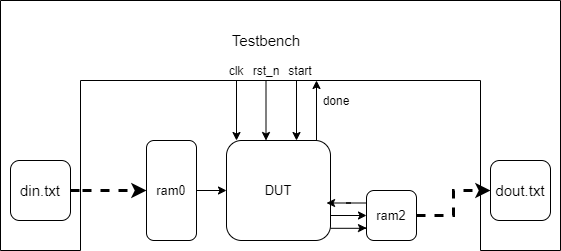

The diagram above was exported from draw.io. Its source (the exported page's mxGraphModel, read from the mxfile embedded in the PNG):
<mxGraphModel dx="928" dy="688" grid="1" gridSize="10" guides="1" tooltips="1" connect="1" arrows="1" fold="1" page="1" pageScale="1" pageWidth="827" pageHeight="1169" math="0" shadow="0">
  <root>
    <mxCell id="0" />
    <mxCell id="1" parent="0" />
    <mxCell id="rY_lxd_jO91VUjFN3xq1-12" value="" style="shape=partialRectangle;whiteSpace=wrap;html=1;bottom=0;right=0;fillColor=none;fontSize=13;" parent="1" vertex="1">
      <mxGeometry x="134" y="140" width="560" height="250" as="geometry" />
    </mxCell>
    <mxCell id="rY_lxd_jO91VUjFN3xq1-16" value="" style="shape=partialRectangle;whiteSpace=wrap;html=1;bottom=0;right=0;fillColor=none;fontSize=13;direction=south;" parent="1" vertex="1">
      <mxGeometry x="214" y="220" width="400" height="170" as="geometry" />
    </mxCell>
    <mxCell id="rY_lxd_jO91VUjFN3xq1-2" value="DUT" style="rounded=1;whiteSpace=wrap;html=1;fontSize=13;" parent="1" vertex="1">
      <mxGeometry x="360" y="280" width="104" height="100" as="geometry" />
    </mxCell>
    <mxCell id="rY_lxd_jO91VUjFN3xq1-5" style="edgeStyle=orthogonalEdgeStyle;rounded=0;orthogonalLoop=1;jettySize=auto;html=1;exitX=1;exitY=0.5;exitDx=0;exitDy=0;strokeWidth=1;fontSize=13;" parent="1" source="rY_lxd_jO91VUjFN3xq1-3" target="rY_lxd_jO91VUjFN3xq1-2" edge="1">
      <mxGeometry relative="1" as="geometry" />
    </mxCell>
    <mxCell id="rY_lxd_jO91VUjFN3xq1-3" value="ram0" style="rounded=1;whiteSpace=wrap;html=1;fontSize=13;" parent="1" vertex="1">
      <mxGeometry x="280" y="280" width="50" height="100" as="geometry" />
    </mxCell>
    <mxCell id="rY_lxd_jO91VUjFN3xq1-13" value="" style="shape=partialRectangle;whiteSpace=wrap;html=1;top=0;left=0;fillColor=none;fontSize=13;direction=east;" parent="1" vertex="1">
      <mxGeometry x="134" y="220" width="80" height="170" as="geometry" />
    </mxCell>
    <mxCell id="rY_lxd_jO91VUjFN3xq1-17" value="" style="shape=partialRectangle;whiteSpace=wrap;html=1;bottom=0;right=0;fillColor=none;fontSize=13;direction=west;" parent="1" vertex="1">
      <mxGeometry x="614" y="140" width="80" height="250" as="geometry" />
    </mxCell>
    <mxCell id="rY_lxd_jO91VUjFN3xq1-19" value="Testbench" style="text;html=1;strokeColor=none;fillColor=none;align=center;verticalAlign=middle;whiteSpace=wrap;rounded=0;fontSize=15;" parent="1" vertex="1">
      <mxGeometry x="380" y="170" width="40" height="20" as="geometry" />
    </mxCell>
    <mxCell id="rY_lxd_jO91VUjFN3xq1-24" style="edgeStyle=orthogonalEdgeStyle;rounded=0;orthogonalLoop=1;jettySize=auto;html=1;exitX=1;exitY=0.5;exitDx=0;exitDy=0;entryX=0.647;entryY=0.835;entryDx=0;entryDy=0;entryPerimeter=0;strokeWidth=3;fontSize=15;dashed=1;" parent="1" source="rY_lxd_jO91VUjFN3xq1-21" target="rY_lxd_jO91VUjFN3xq1-16" edge="1">
      <mxGeometry relative="1" as="geometry" />
    </mxCell>
    <mxCell id="rY_lxd_jO91VUjFN3xq1-21" value="din.txt" style="rounded=1;whiteSpace=wrap;html=1;fontSize=15;" parent="1" vertex="1">
      <mxGeometry x="144" y="300" width="60" height="60" as="geometry" />
    </mxCell>
    <mxCell id="rY_lxd_jO91VUjFN3xq1-25" style="edgeStyle=orthogonalEdgeStyle;rounded=0;orthogonalLoop=1;jettySize=auto;html=1;entryX=0;entryY=0.5;entryDx=0;entryDy=0;strokeWidth=3;fontSize=15;dashed=1;exitX=1;exitY=0.5;exitDx=0;exitDy=0;" parent="1" source="VrwT-sEY4-QMC_oe9b0v-1" target="rY_lxd_jO91VUjFN3xq1-22" edge="1">
      <mxGeometry relative="1" as="geometry">
        <mxPoint x="580" y="330" as="sourcePoint" />
      </mxGeometry>
    </mxCell>
    <mxCell id="rY_lxd_jO91VUjFN3xq1-22" value="dout.txt" style="rounded=1;whiteSpace=wrap;html=1;fontSize=15;" parent="1" vertex="1">
      <mxGeometry x="624" y="300" width="60" height="60" as="geometry" />
    </mxCell>
    <mxCell id="rY_lxd_jO91VUjFN3xq1-27" value="" style="endArrow=classic;html=1;strokeWidth=1;fontSize=15;" parent="1" edge="1">
      <mxGeometry width="50" height="50" relative="1" as="geometry">
        <mxPoint x="430" y="220" as="sourcePoint" />
        <mxPoint x="430" y="280" as="targetPoint" />
      </mxGeometry>
    </mxCell>
    <mxCell id="rY_lxd_jO91VUjFN3xq1-28" value="" style="endArrow=classic;html=1;strokeWidth=1;fontSize=15;" parent="1" edge="1">
      <mxGeometry width="50" height="50" relative="1" as="geometry">
        <mxPoint x="399.5" y="220" as="sourcePoint" />
        <mxPoint x="399.5" y="280" as="targetPoint" />
      </mxGeometry>
    </mxCell>
    <mxCell id="rY_lxd_jO91VUjFN3xq1-29" value="" style="endArrow=classic;html=1;strokeWidth=1;fontSize=15;" parent="1" edge="1">
      <mxGeometry width="50" height="50" relative="1" as="geometry">
        <mxPoint x="370" y="220" as="sourcePoint" />
        <mxPoint x="370" y="280" as="targetPoint" />
      </mxGeometry>
    </mxCell>
    <mxCell id="rY_lxd_jO91VUjFN3xq1-30" value="" style="endArrow=classic;html=1;strokeWidth=1;fontSize=15;" parent="1" edge="1">
      <mxGeometry width="50" height="50" relative="1" as="geometry">
        <mxPoint x="450" y="280" as="sourcePoint" />
        <mxPoint x="450" y="220" as="targetPoint" />
      </mxGeometry>
    </mxCell>
    <mxCell id="rY_lxd_jO91VUjFN3xq1-31" value="clk" style="text;html=1;strokeColor=none;fillColor=none;align=center;verticalAlign=middle;whiteSpace=wrap;rounded=0;fontSize=12;" parent="1" vertex="1">
      <mxGeometry x="350" y="200" width="40" height="20" as="geometry" />
    </mxCell>
    <mxCell id="rY_lxd_jO91VUjFN3xq1-33" value="rst_n" style="text;html=1;strokeColor=none;fillColor=none;align=center;verticalAlign=middle;whiteSpace=wrap;rounded=0;fontSize=12;" parent="1" vertex="1">
      <mxGeometry x="380" y="200" width="40" height="20" as="geometry" />
    </mxCell>
    <mxCell id="rY_lxd_jO91VUjFN3xq1-34" value="start" style="text;html=1;strokeColor=none;fillColor=none;align=center;verticalAlign=middle;whiteSpace=wrap;rounded=0;fontSize=12;" parent="1" vertex="1">
      <mxGeometry x="414" y="200" width="40" height="20" as="geometry" />
    </mxCell>
    <mxCell id="rY_lxd_jO91VUjFN3xq1-35" value="done" style="text;html=1;strokeColor=none;fillColor=none;align=center;verticalAlign=middle;whiteSpace=wrap;rounded=0;fontSize=12;" parent="1" vertex="1">
      <mxGeometry x="450" y="230" width="40" height="20" as="geometry" />
    </mxCell>
    <mxCell id="VrwT-sEY4-QMC_oe9b0v-4" style="edgeStyle=orthogonalEdgeStyle;rounded=0;orthogonalLoop=1;jettySize=auto;html=1;exitX=0;exitY=0.25;exitDx=0;exitDy=0;entryX=0.962;entryY=0.625;entryDx=0;entryDy=0;entryPerimeter=0;strokeWidth=1;" parent="1" source="VrwT-sEY4-QMC_oe9b0v-1" target="rY_lxd_jO91VUjFN3xq1-2" edge="1">
      <mxGeometry relative="1" as="geometry" />
    </mxCell>
    <mxCell id="VrwT-sEY4-QMC_oe9b0v-5" style="edgeStyle=orthogonalEdgeStyle;rounded=0;orthogonalLoop=1;jettySize=auto;html=1;exitX=1;exitY=0.75;exitDx=0;exitDy=0;entryX=0;entryY=0.5;entryDx=0;entryDy=0;strokeWidth=1;" parent="1" source="rY_lxd_jO91VUjFN3xq1-2" target="VrwT-sEY4-QMC_oe9b0v-1" edge="1">
      <mxGeometry relative="1" as="geometry" />
    </mxCell>
    <mxCell id="VrwT-sEY4-QMC_oe9b0v-6" style="edgeStyle=orthogonalEdgeStyle;rounded=0;orthogonalLoop=1;jettySize=auto;html=1;entryX=0;entryY=0.75;entryDx=0;entryDy=0;strokeWidth=1;exitX=1;exitY=0.878;exitDx=0;exitDy=0;exitPerimeter=0;" parent="1" source="rY_lxd_jO91VUjFN3xq1-2" target="VrwT-sEY4-QMC_oe9b0v-1" edge="1">
      <mxGeometry relative="1" as="geometry">
        <mxPoint x="470" y="368" as="sourcePoint" />
      </mxGeometry>
    </mxCell>
    <mxCell id="VrwT-sEY4-QMC_oe9b0v-1" value="ram2" style="rounded=1;whiteSpace=wrap;html=1;fontSize=13;" parent="1" vertex="1">
      <mxGeometry x="500" y="330" width="50" height="50" as="geometry" />
    </mxCell>
  </root>
</mxGraphModel>